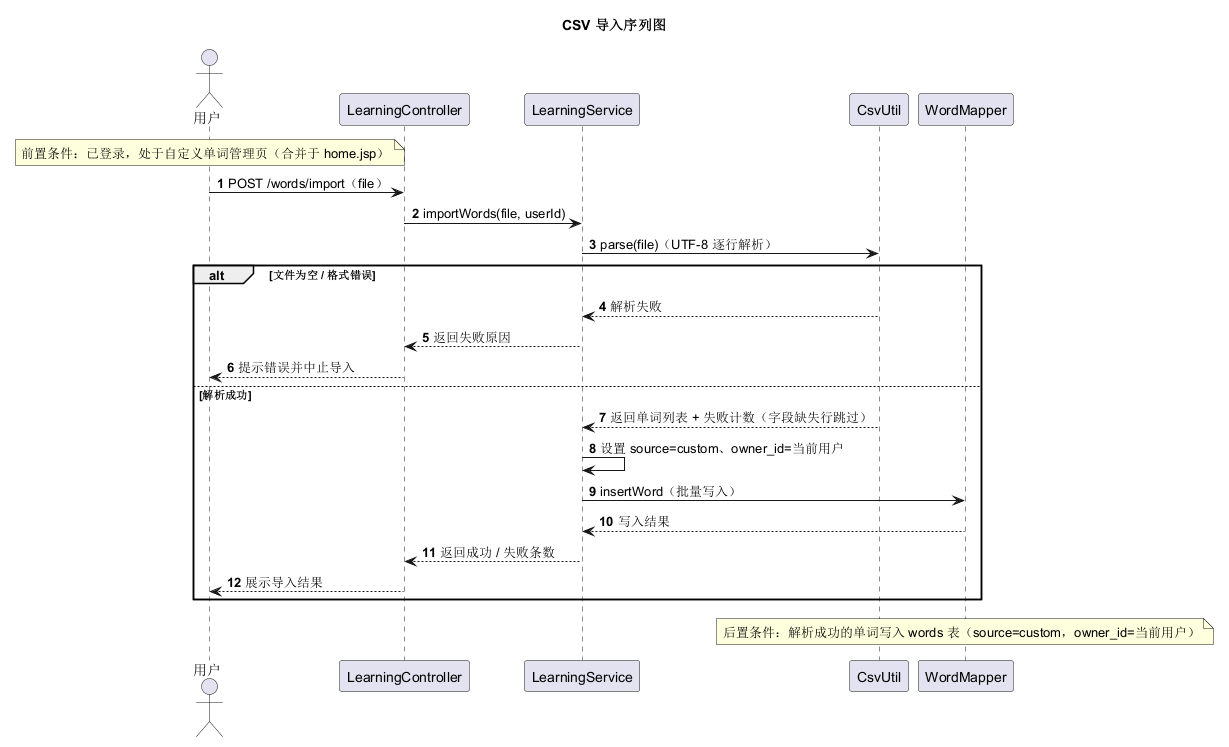

The diagram above was rendered by PlantUML. Its source (embedded in the PNG):
@startuml CSV导入序列图
title CSV 导入序列图
autonumber

actor 用户 as user
participant "LearningController" as LC
participant "LearningService" as LS
participant "CsvUtil" as CU
participant "WordMapper" as WM

note over user : 前置条件：已登录，处于自定义单词管理页（合并于 home.jsp）

user -> LC : POST /words/import（file）
LC -> LS : importWords(file, userId)
LS -> CU : parse(file)（UTF-8 逐行解析）
alt 文件为空 / 格式错误
  CU --> LS : 解析失败
  LS --> LC : 返回失败原因
  LC --> user : 提示错误并中止导入
else 解析成功
  CU --> LS : 返回单词列表 + 失败计数（字段缺失行跳过）
  LS -> LS : 设置 source=custom、owner_id=当前用户
  LS -> WM : insertWord（批量写入）
  WM --> LS : 写入结果
  LS --> LC : 返回成功 / 失败条数
  LC --> user : 展示导入结果
end

note over WM : 后置条件：解析成功的单词写入 words 表（source=custom，owner_id=当前用户）
@enduml